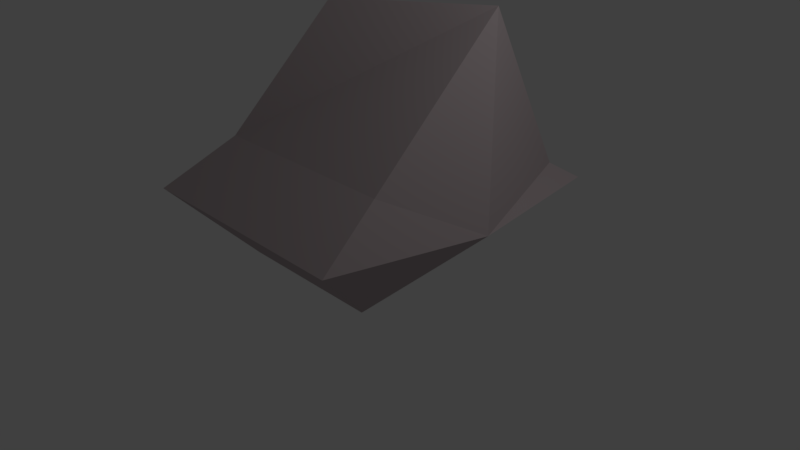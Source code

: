 # Source: rock3.blend  (saved by Blender 2.78.0; exported with 4.5.12 LTS)
import bpy
from mathutils import Matrix  # noqa: F401  (used for matrix-valued properties, if any)

bpy.ops.wm.read_factory_settings(use_empty=True)
scene = bpy.context.scene
scene.name = 'Scene'

# ---- collections
col_collection_1 = bpy.data.collections.new('Collection 1'); scene.collection.children.link(col_collection_1)

# ---- materials (node trees are filled in below, after node groups)
mat_material = bpy.data.materials.new('Material')
mat_material.alpha_threshold = 0.0
mat_material.use_transparent_shadow = False
mat_material.diffuse_color = (0.4869, 0.4163, 0.4291, 1.0)
mat_material.roughness = 0.5
mat_material.line_color = (0.0, 0.0, 0.0, 1.0)

# ---- material node trees

# ---- world
world_world = bpy.data.worlds.new('World'); scene.world = world_world
world_world.color = (0.05088, 0.05088, 0.05088)
world_world.use_sun_shadow = False
world_world.sun_shadow_jitter_overblur = 0.0
world_world.cycles.sampling_method = 'MANUAL'

# ---- cameras
cam_camera = bpy.data.cameras.new('Camera')
cam_camera.clip_end = 100.0
cam_camera.lens = 35.0
cam_camera.sensor_width = 32.0
cam_camera.sensor_height = 18.0
cam_camera.ortho_scale = 7.314
cam_camera.dof.focus_distance = 0.0
cam_camera.dof.aperture_fstop = 128.0

# ---- lights
light_lamp = bpy.data.lights.new('Lamp', 'POINT')
light_lamp.transmission_factor = 0.0
light_lamp.cutoff_distance = 30.0
light_lamp.energy = 100.0
light_lamp.shadow_buffer_clip_start = 1.001
light_lamp.shadow_soft_size = 0.1
light_lamp.shadow_maximum_resolution = 0.006
light_lamp.use_absolute_resolution = True

# ---- meshes
me_cube = bpy.data.meshes.new('Cube')
me_cube.from_pydata([(0.1262, 1.0, -1.0), (1.0, -1.0, -1.0), (-1.0, -1.0, -1.0), (0.1234, 1.0, -1.0), (1.34, 1.868, 0.1414), (1.247, -1.0, 0.51), (-1.338, -1.0, 0.51), (-1.43, 1.126, 0.1414), (1.648, 2.069, -0.02047), (1.471, -1.906, -0.02047), (-1.619, -1.906, -0.02047), (-1.788, 2.069, -0.02047), (1.0, -0.9783, -1.0), (-1.0, -0.9739, -1.0), (1.0, 1.133, 2.158), (-0.6524, 0.02057, 2.158), (-1.627, 0.02057, -0.02047), (1.959, 0.02057, -0.02047)], [], [(12, 1, 2, 13), (14, 15, 6, 5), (17, 14, 5, 9), (9, 5, 6, 10), (16, 15, 7, 11), (8, 0, 3, 11), (4, 8, 11, 7), (13, 16, 11, 3), (1, 9, 10, 2), (12, 17, 9, 1), (0, 8, 17, 12), (2, 10, 16, 13), (10, 6, 15, 16), (8, 4, 14, 17), (4, 7, 15, 14), (0, 12, 13, 3)])
me_cube.materials.append(mat_material)
me_cube.use_remesh_preserve_volume = False
me_cube.use_remesh_preserve_attributes = False
me_cube.use_mirror_vertex_groups = False
me_cube.update()

# ---- objects
ob_cube = bpy.data.objects.new('Cube', me_cube)
ob_lamp = bpy.data.objects.new('Lamp', light_lamp)
ob_camera = bpy.data.objects.new('Camera', cam_camera)

# ---- transforms, parenting, visibility, modifiers, constraints
ob_cube.location = (0.0, 0.0, 1.0)
ob_cube.lock_rotations_4d = False
ob_cube.empty_display_type = 'ARROWS'
ob_cube.lineart.crease_threshold = 0.0
ob_lamp.location = (4.076, 1.005, 5.904)
ob_lamp.rotation_euler = (0.6503, 0.05522, 1.866)
ob_lamp.lock_rotations_4d = False
ob_lamp.empty_display_type = 'ARROWS'
ob_lamp.color = (0.0, 0.0, 0.0, 0.0)
ob_lamp.lineart.crease_threshold = 0.0
ob_camera.location = (7.481, -6.508, 5.344)
ob_camera.rotation_euler = (1.109, 0.0, 0.8149)
ob_camera.lock_rotations_4d = False
ob_camera.empty_display_type = 'ARROWS'
ob_camera.color = (0.0, 0.0, 0.0, 0.0)
ob_camera.display_type = 'WIRE'
ob_camera.lineart.crease_threshold = 0.0

# ---- collection membership
col_collection_1.objects.link(ob_cube)
col_collection_1.objects.link(ob_lamp)
col_collection_1.objects.link(ob_camera)

# ---- scene / render settings (as saved in the file)
scene.camera = ob_camera
scene.frame_start = 1; scene.frame_end = 250; scene.frame_set(1)
scene.render.engine = 'BLENDER_EEVEE_NEXT'
scene.render.resolution_percentage = 50
scene.render.dither_intensity = 0.0
scene.cycles.use_denoising = False
scene.cycles.samples = 128
scene.cycles.sampling_pattern = 'TABULATED_SOBOL'
scene.cycles.light_sampling_threshold = 0.0
scene.cycles.use_adaptive_sampling = False
scene.cycles.use_light_tree = False
scene.cycles.blur_glossy = 0.0
scene.cycles.sample_clamp_indirect = 0.0
scene.view_settings.view_transform = 'Standard'
bpy.context.view_layer.update()
